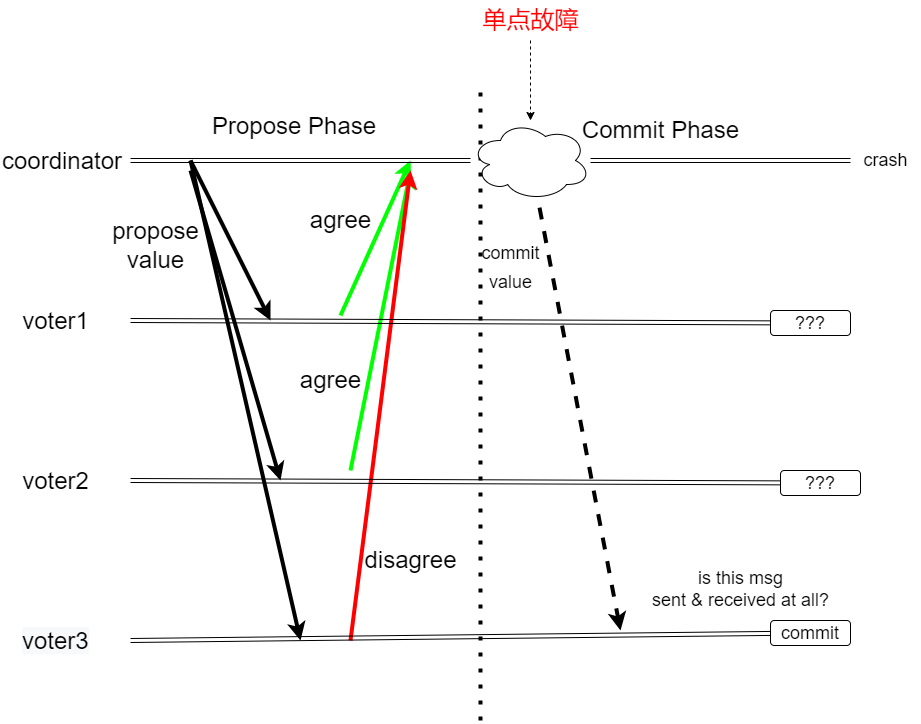

The diagram above was exported from draw.io. Its source (the exported page's mxGraphModel, read from the mxfile embedded in the PNG):
<mxGraphModel dx="1038" dy="491" grid="1" gridSize="10" guides="1" tooltips="1" connect="1" arrows="1" fold="1" page="1" pageScale="1" pageWidth="827" pageHeight="1169" math="0" shadow="0">
  <root>
    <mxCell id="0" />
    <mxCell id="1" parent="0" />
    <mxCell id="yKk2VO4g8vzPEBRz4BCF-1" value="" style="shape=link;html=1;rounded=0;startArrow=none;" parent="1" edge="1" source="mVvExmoO3lw_1yxk3dxh-15">
      <mxGeometry width="100" relative="1" as="geometry">
        <mxPoint x="300" y="420" as="sourcePoint" />
        <mxPoint x="1020" y="420" as="targetPoint" />
      </mxGeometry>
    </mxCell>
    <mxCell id="yKk2VO4g8vzPEBRz4BCF-2" value="" style="shape=link;html=1;rounded=0;startArrow=none;" parent="1" edge="1" source="mVvExmoO3lw_1yxk3dxh-11">
      <mxGeometry width="100" relative="1" as="geometry">
        <mxPoint x="300" y="580" as="sourcePoint" />
        <mxPoint x="1020" y="580" as="targetPoint" />
      </mxGeometry>
    </mxCell>
    <mxCell id="yKk2VO4g8vzPEBRz4BCF-4" value="" style="shape=link;html=1;rounded=0;startArrow=none;" parent="1" edge="1" source="mVvExmoO3lw_1yxk3dxh-9">
      <mxGeometry width="100" relative="1" as="geometry">
        <mxPoint x="300" y="740.0000000000002" as="sourcePoint" />
        <mxPoint x="1020" y="740.0000000000002" as="targetPoint" />
      </mxGeometry>
    </mxCell>
    <mxCell id="yKk2VO4g8vzPEBRz4BCF-6" value="" style="shape=link;html=1;rounded=0;startArrow=none;" parent="1" edge="1" source="mVvExmoO3lw_1yxk3dxh-7">
      <mxGeometry width="100" relative="1" as="geometry">
        <mxPoint x="300" y="899.9999999999998" as="sourcePoint" />
        <mxPoint x="1020" y="899.9999999999998" as="targetPoint" />
      </mxGeometry>
    </mxCell>
    <mxCell id="yKk2VO4g8vzPEBRz4BCF-8" value="" style="endArrow=none;dashed=1;html=1;dashPattern=1 3;strokeWidth=4;rounded=0;" parent="1" edge="1">
      <mxGeometry width="50" height="50" relative="1" as="geometry">
        <mxPoint x="650" y="979.9999999999998" as="sourcePoint" />
        <mxPoint x="650" y="340" as="targetPoint" />
      </mxGeometry>
    </mxCell>
    <mxCell id="yKk2VO4g8vzPEBRz4BCF-9" value="&lt;font style=&quot;font-size: 24px;&quot;&gt;Propose Phase&lt;/font&gt;" style="text;whiteSpace=wrap;html=1;" parent="1" vertex="1">
      <mxGeometry x="380" y="365" width="190" height="50" as="geometry" />
    </mxCell>
    <mxCell id="yKk2VO4g8vzPEBRz4BCF-10" value="&lt;span style=&quot;text-align: left;&quot;&gt;&lt;font style=&quot;font-size: 24px;&quot;&gt;Commit Phase&lt;/font&gt;&lt;/span&gt;" style="text;html=1;align=center;verticalAlign=middle;resizable=0;points=[];autosize=1;strokeColor=none;fillColor=none;" parent="1" vertex="1">
      <mxGeometry x="740" y="370" width="180" height="40" as="geometry" />
    </mxCell>
    <mxCell id="yKk2VO4g8vzPEBRz4BCF-11" value="&lt;div&gt;voter1&lt;/div&gt;&lt;div&gt;&lt;br&gt;&lt;/div&gt;" style="text;html=1;align=center;verticalAlign=middle;resizable=0;points=[];autosize=1;strokeColor=none;fillColor=none;fontSize=24;" parent="1" vertex="1">
      <mxGeometry x="180" y="560" width="90" height="70" as="geometry" />
    </mxCell>
    <mxCell id="yKk2VO4g8vzPEBRz4BCF-12" value="&lt;div&gt;voter2&lt;/div&gt;&lt;div&gt;&lt;br&gt;&lt;/div&gt;&lt;div&gt;&lt;br&gt;&lt;/div&gt;" style="text;html=1;align=center;verticalAlign=middle;resizable=0;points=[];autosize=1;strokeColor=none;fillColor=none;fontSize=24;" parent="1" vertex="1">
      <mxGeometry x="180" y="720" width="90" height="100" as="geometry" />
    </mxCell>
    <mxCell id="yKk2VO4g8vzPEBRz4BCF-13" value="&lt;span style=&quot;color: rgb(0, 0, 0); font-family: Helvetica; font-size: 24px; font-style: normal; font-variant-ligatures: normal; font-variant-caps: normal; font-weight: 400; letter-spacing: normal; orphans: 2; text-align: center; text-indent: 0px; text-transform: none; widows: 2; word-spacing: 0px; -webkit-text-stroke-width: 0px; background-color: rgb(248, 249, 250); text-decoration-thickness: initial; text-decoration-style: initial; text-decoration-color: initial; float: none; display: inline !important;&quot;&gt;voter3&lt;/span&gt;" style="text;whiteSpace=wrap;html=1;fontSize=24;" parent="1" vertex="1">
      <mxGeometry x="190" y="880" width="100" height="50" as="geometry" />
    </mxCell>
    <mxCell id="yKk2VO4g8vzPEBRz4BCF-14" value="&lt;div&gt;propose&lt;/div&gt;&lt;div&gt;value&lt;/div&gt;&lt;div&gt;&lt;br&gt;&lt;/div&gt;" style="text;html=1;align=center;verticalAlign=middle;resizable=0;points=[];autosize=1;strokeColor=none;fillColor=none;fontSize=24;" parent="1" vertex="1">
      <mxGeometry x="270" y="470" width="110" height="100" as="geometry" />
    </mxCell>
    <mxCell id="yKk2VO4g8vzPEBRz4BCF-15" value="" style="endArrow=classic;html=1;rounded=0;strokeWidth=4;fontSize=24;" parent="1" edge="1">
      <mxGeometry width="50" height="50" relative="1" as="geometry">
        <mxPoint x="360" y="420" as="sourcePoint" />
        <mxPoint x="440" y="580" as="targetPoint" />
      </mxGeometry>
    </mxCell>
    <mxCell id="yKk2VO4g8vzPEBRz4BCF-16" value="" style="endArrow=classic;html=1;rounded=0;strokeWidth=4;fontSize=24;" parent="1" edge="1">
      <mxGeometry width="50" height="50" relative="1" as="geometry">
        <mxPoint x="360" y="430" as="sourcePoint" />
        <mxPoint x="450" y="740.0000000000002" as="targetPoint" />
      </mxGeometry>
    </mxCell>
    <mxCell id="yKk2VO4g8vzPEBRz4BCF-17" value="" style="endArrow=classic;html=1;rounded=0;strokeWidth=4;fontSize=24;" parent="1" edge="1">
      <mxGeometry width="50" height="50" relative="1" as="geometry">
        <mxPoint x="360" y="420" as="sourcePoint" />
        <mxPoint x="470" y="899.9999999999998" as="targetPoint" />
      </mxGeometry>
    </mxCell>
    <mxCell id="yKk2VO4g8vzPEBRz4BCF-18" value="" style="endArrow=classic;html=1;rounded=0;strokeWidth=4;fontSize=24;strokeColor=#00FF00;" parent="1" edge="1">
      <mxGeometry width="50" height="50" relative="1" as="geometry">
        <mxPoint x="510" y="575" as="sourcePoint" />
        <mxPoint x="580" y="420" as="targetPoint" />
      </mxGeometry>
    </mxCell>
    <mxCell id="yKk2VO4g8vzPEBRz4BCF-19" value="" style="endArrow=classic;html=1;rounded=0;strokeWidth=4;fontSize=24;strokeColor=#00FF00;" parent="1" edge="1">
      <mxGeometry width="50" height="50" relative="1" as="geometry">
        <mxPoint x="520" y="730.0000000000002" as="sourcePoint" />
        <mxPoint x="580" y="430" as="targetPoint" />
      </mxGeometry>
    </mxCell>
    <mxCell id="yKk2VO4g8vzPEBRz4BCF-20" value="" style="endArrow=classic;html=1;rounded=0;strokeWidth=4;fontSize=24;strokeColor=#FF0000;" parent="1" edge="1">
      <mxGeometry width="50" height="50" relative="1" as="geometry">
        <mxPoint x="520" y="899.9999999999998" as="sourcePoint" />
        <mxPoint x="580" y="430" as="targetPoint" />
      </mxGeometry>
    </mxCell>
    <mxCell id="yKk2VO4g8vzPEBRz4BCF-21" value="agree" style="text;html=1;align=center;verticalAlign=middle;resizable=0;points=[];autosize=1;strokeColor=none;fillColor=none;fontSize=24;" parent="1" vertex="1">
      <mxGeometry x="470" y="460" width="80" height="40" as="geometry" />
    </mxCell>
    <mxCell id="yKk2VO4g8vzPEBRz4BCF-24" value="" style="endArrow=classic;html=1;rounded=0;strokeWidth=4;fontSize=24;dashed=1;" parent="1" edge="1">
      <mxGeometry width="50" height="50" relative="1" as="geometry">
        <mxPoint x="700" y="420" as="sourcePoint" />
        <mxPoint x="790" y="889.9999999999998" as="targetPoint" />
      </mxGeometry>
    </mxCell>
    <mxCell id="yKk2VO4g8vzPEBRz4BCF-25" value="&lt;font style=&quot;&quot;&gt;&lt;font style=&quot;font-size: 18px;&quot;&gt;commit&lt;br&gt;value&lt;/font&gt;&lt;br&gt;&lt;/font&gt;" style="text;html=1;align=center;verticalAlign=middle;resizable=0;points=[];autosize=1;strokeColor=none;fillColor=none;fontSize=24;" parent="1" vertex="1">
      <mxGeometry x="640" y="490" width="80" height="70" as="geometry" />
    </mxCell>
    <mxCell id="yKk2VO4g8vzPEBRz4BCF-33" value="&lt;font style=&quot;font-size: 24px;&quot;&gt;coordinator&lt;/font&gt;" style="text;whiteSpace=wrap;html=1;" parent="1" vertex="1">
      <mxGeometry x="170" y="400" width="90" height="40" as="geometry" />
    </mxCell>
    <mxCell id="yKk2VO4g8vzPEBRz4BCF-34" value="agree" style="text;html=1;align=center;verticalAlign=middle;resizable=0;points=[];autosize=1;strokeColor=none;fillColor=none;fontSize=24;" parent="1" vertex="1">
      <mxGeometry x="460" y="620" width="80" height="40" as="geometry" />
    </mxCell>
    <mxCell id="yKk2VO4g8vzPEBRz4BCF-35" value="disagree" style="text;html=1;align=center;verticalAlign=middle;resizable=0;points=[];autosize=1;strokeColor=none;fillColor=none;fontSize=24;" parent="1" vertex="1">
      <mxGeometry x="520" y="800" width="120" height="40" as="geometry" />
    </mxCell>
    <mxCell id="mVvExmoO3lw_1yxk3dxh-3" value="crash" style="text;html=1;align=center;verticalAlign=middle;resizable=0;points=[];autosize=1;strokeColor=none;fillColor=none;fontSize=18;" vertex="1" parent="1">
      <mxGeometry x="1020" y="400" width="70" height="40" as="geometry" />
    </mxCell>
    <mxCell id="mVvExmoO3lw_1yxk3dxh-6" value="&lt;div&gt;is this msg&lt;/div&gt;&lt;div&gt;sent &amp;amp; received at all?&lt;/div&gt;&lt;div&gt;&lt;br&gt;&lt;/div&gt;" style="text;html=1;align=center;verticalAlign=middle;resizable=0;points=[];autosize=1;strokeColor=none;fillColor=none;fontSize=18;" vertex="1" parent="1">
      <mxGeometry x="810" y="820" width="200" height="80" as="geometry" />
    </mxCell>
    <mxCell id="mVvExmoO3lw_1yxk3dxh-7" value="commit" style="rounded=1;whiteSpace=wrap;html=1;fontSize=18;" vertex="1" parent="1">
      <mxGeometry x="940" y="880" width="80" height="25" as="geometry" />
    </mxCell>
    <mxCell id="mVvExmoO3lw_1yxk3dxh-8" value="" style="shape=link;html=1;rounded=0;endArrow=none;" edge="1" parent="1" target="mVvExmoO3lw_1yxk3dxh-7">
      <mxGeometry width="100" relative="1" as="geometry">
        <mxPoint x="300" y="899.9999999999998" as="sourcePoint" />
        <mxPoint x="1020" y="899.9999999999998" as="targetPoint" />
      </mxGeometry>
    </mxCell>
    <mxCell id="mVvExmoO3lw_1yxk3dxh-9" value="???" style="rounded=1;whiteSpace=wrap;html=1;fontSize=18;" vertex="1" parent="1">
      <mxGeometry x="950" y="730" width="80" height="25" as="geometry" />
    </mxCell>
    <mxCell id="mVvExmoO3lw_1yxk3dxh-10" value="" style="shape=link;html=1;rounded=0;endArrow=none;" edge="1" parent="1" target="mVvExmoO3lw_1yxk3dxh-9">
      <mxGeometry width="100" relative="1" as="geometry">
        <mxPoint x="300" y="740.0000000000002" as="sourcePoint" />
        <mxPoint x="1020" y="740.0000000000002" as="targetPoint" />
      </mxGeometry>
    </mxCell>
    <mxCell id="mVvExmoO3lw_1yxk3dxh-11" value="???" style="rounded=1;whiteSpace=wrap;html=1;fontSize=18;" vertex="1" parent="1">
      <mxGeometry x="940" y="570" width="80" height="25" as="geometry" />
    </mxCell>
    <mxCell id="mVvExmoO3lw_1yxk3dxh-12" value="" style="shape=link;html=1;rounded=0;endArrow=none;" edge="1" parent="1" target="mVvExmoO3lw_1yxk3dxh-11">
      <mxGeometry width="100" relative="1" as="geometry">
        <mxPoint x="300" y="580" as="sourcePoint" />
        <mxPoint x="1020" y="580" as="targetPoint" />
      </mxGeometry>
    </mxCell>
    <mxCell id="mVvExmoO3lw_1yxk3dxh-14" style="edgeStyle=orthogonalEdgeStyle;rounded=0;orthogonalLoop=1;jettySize=auto;html=1;dashed=1;fontSize=24;fontColor=#FF0000;" edge="1" parent="1" source="mVvExmoO3lw_1yxk3dxh-13">
      <mxGeometry relative="1" as="geometry">
        <mxPoint x="700" y="380" as="targetPoint" />
      </mxGeometry>
    </mxCell>
    <mxCell id="mVvExmoO3lw_1yxk3dxh-13" value="&lt;font color=&quot;#ff0000&quot; style=&quot;font-size: 24px;&quot;&gt;单点故障&lt;/font&gt;" style="text;html=1;align=center;verticalAlign=middle;resizable=0;points=[];autosize=1;strokeColor=none;fillColor=none;fontSize=18;" vertex="1" parent="1">
      <mxGeometry x="640" y="260" width="120" height="40" as="geometry" />
    </mxCell>
    <mxCell id="mVvExmoO3lw_1yxk3dxh-15" value="" style="ellipse;shape=cloud;whiteSpace=wrap;html=1;fontSize=24;fontColor=#FF0000;" vertex="1" parent="1">
      <mxGeometry x="640" y="380" width="120" height="80" as="geometry" />
    </mxCell>
    <mxCell id="mVvExmoO3lw_1yxk3dxh-17" value="" style="shape=link;html=1;rounded=0;endArrow=none;" edge="1" parent="1" target="mVvExmoO3lw_1yxk3dxh-15">
      <mxGeometry width="100" relative="1" as="geometry">
        <mxPoint x="300" y="420" as="sourcePoint" />
        <mxPoint x="1020" y="420" as="targetPoint" />
      </mxGeometry>
    </mxCell>
  </root>
</mxGraphModel>